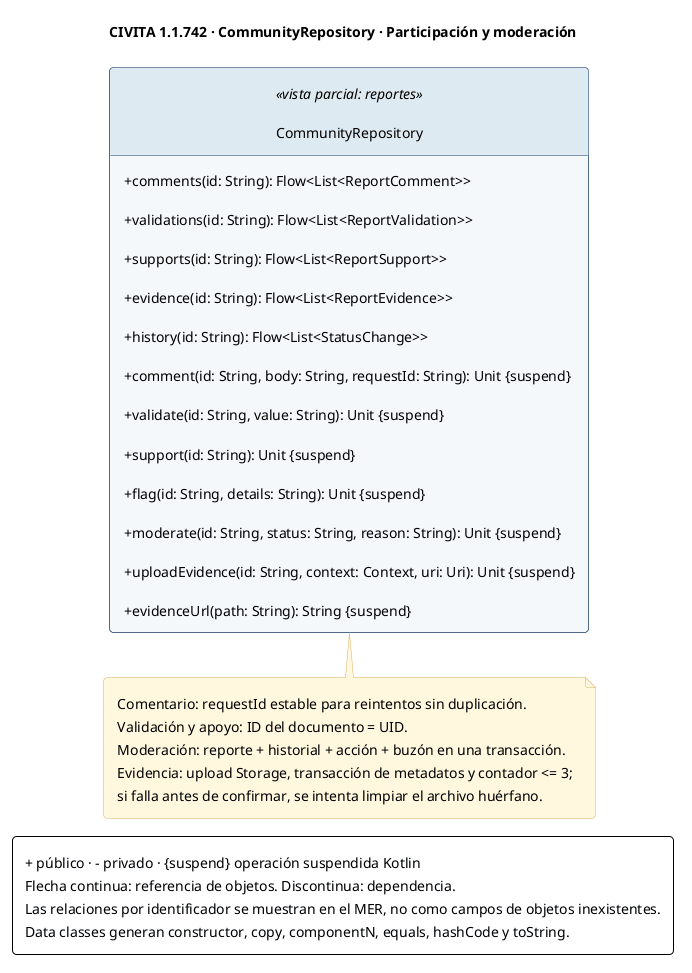

The diagram above was rendered by PlantUML. Its source (embedded in the PNG):
@startuml
skinparam backgroundColor #FFFFFF
skinparam defaultFontName SansSerif
skinparam defaultFontSize 14
skinparam nodesep 45
skinparam ranksep 45
skinparam linetype polyline
skinparam padding 8
skinparam shadowing false
skinparam roundcorner 8
skinparam ArrowColor #52677A
skinparam classAttributeIconSize 0
skinparam classBackgroundColor #F5F8FB
skinparam classBorderColor #173B63
skinparam classHeaderBackgroundColor #DDEAF2
skinparam componentBackgroundColor #F5F8FB
skinparam componentBorderColor #173B63
skinparam packageBorderColor #8DA6B8
skinparam noteBackgroundColor #FFF7DE
skinparam noteBorderColor #D4B66B
hide empty members
hide circle
title CIVITA 1.1.742 · CommunityRepository · Participación y moderación

class CommunityRepository <<vista parcial: reportes>> {
 + comments(id: String): Flow<List<ReportComment>>
 + validations(id: String): Flow<List<ReportValidation>>
 + supports(id: String): Flow<List<ReportSupport>>
 + evidence(id: String): Flow<List<ReportEvidence>>
 + history(id: String): Flow<List<StatusChange>>
 + comment(id: String, body: String, requestId: String): Unit {suspend}
 + validate(id: String, value: String): Unit {suspend}
 + support(id: String): Unit {suspend}
 + flag(id: String, details: String): Unit {suspend}
 + moderate(id: String, status: String, reason: String): Unit {suspend}
 + uploadEvidence(id: String, context: Context, uri: Uri): Unit {suspend}
 + evidenceUrl(path: String): String {suspend}
}
note bottom of CommunityRepository
 Comentario: requestId estable para reintentos sin duplicación.
 Validación y apoyo: ID del documento = UID.
 Moderación: reporte + historial + acción + buzón en una transacción.
 Evidencia: upload Storage, transacción de metadatos y contador <= 3;
 si falla antes de confirmar, se intenta limpiar el archivo huérfano.
end note
legend bottom
 + público · - privado · {suspend} operación suspendida Kotlin
 Flecha continua: referencia de objetos. Discontinua: dependencia.
 Las relaciones por identificador se muestran en el MER, no como campos de objetos inexistentes.
 Data classes generan constructor, copy, componentN, equals, hashCode y toString.
endlegend
@enduml